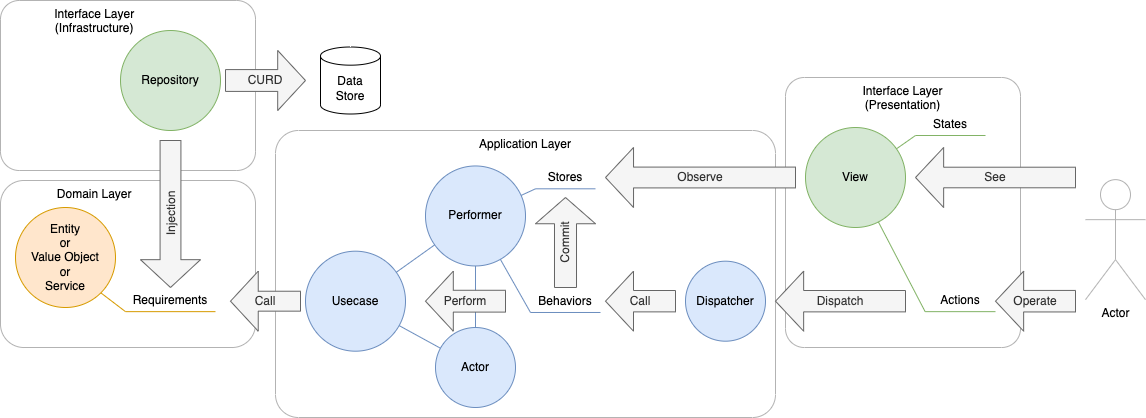

The diagram above was exported from draw.io. Its source (the exported page's mxGraphModel, read from the mxfile embedded in the PNG):
<mxGraphModel dx="1357" dy="913" grid="1" gridSize="10" guides="1" tooltips="1" connect="1" arrows="1" fold="1" page="1" pageScale="1" pageWidth="1169" pageHeight="440" math="0" shadow="0">
  <root>
    <mxCell id="0" />
    <mxCell id="1" parent="0" />
    <mxCell id="49" value="Application Layer" style="rounded=1;whiteSpace=wrap;html=1;labelBackgroundColor=default;fontSize=12;fillColor=none;align=center;verticalAlign=top;arcSize=8;strokeColor=#B3B3B3;" parent="1" vertex="1">
      <mxGeometry x="285" y="140" width="500" height="287" as="geometry" />
    </mxCell>
    <mxCell id="50" value="Interface Layer&lt;br&gt;(Presentation)" style="rounded=1;whiteSpace=wrap;html=1;labelBackgroundColor=default;fontSize=12;fillColor=none;align=center;verticalAlign=top;arcSize=8;strokeColor=#B3B3B3;" parent="1" vertex="1">
      <mxGeometry x="795" y="87" width="235" height="270" as="geometry" />
    </mxCell>
    <mxCell id="18" value="Domain Layer&amp;nbsp; &amp;nbsp; &amp;nbsp; &amp;nbsp; &amp;nbsp; &amp;nbsp; &amp;nbsp; &amp;nbsp; &amp;nbsp; &amp;nbsp;&amp;nbsp;" style="rounded=1;whiteSpace=wrap;html=1;labelBackgroundColor=default;fontSize=12;fillColor=none;align=center;verticalAlign=top;arcSize=14;strokeColor=#B3B3B3;" parent="1" vertex="1">
      <mxGeometry x="10" y="190" width="255" height="167" as="geometry" />
    </mxCell>
    <mxCell id="5" value="Entity&lt;br&gt;or&lt;br&gt;Value Object&lt;br&gt;or&lt;br&gt;Service" style="ellipse;whiteSpace=wrap;html=1;aspect=fixed;fillColor=#ffe6cc;strokeColor=#d79b00;" parent="1" vertex="1">
      <mxGeometry x="25" y="217" width="100" height="100" as="geometry" />
    </mxCell>
    <mxCell id="10" value="" style="endArrow=none;html=1;fontSize=12;fillColor=#ffe6cc;strokeColor=#d79b00;exitX=1;exitY=1;exitDx=0;exitDy=0;entryX=0;entryY=1;entryDx=0;entryDy=0;" parent="1" source="5" target="12" edge="1">
      <mxGeometry width="50" height="50" relative="1" as="geometry">
        <mxPoint x="95" y="259.15000000000003" as="sourcePoint" />
        <mxPoint x="135" y="349.15" as="targetPoint" />
      </mxGeometry>
    </mxCell>
    <mxCell id="11" value="" style="endArrow=none;html=1;fontSize=12;fillColor=#ffe6cc;strokeColor=#d79b00;exitX=0;exitY=1;exitDx=0;exitDy=0;entryX=1;entryY=1;entryDx=0;entryDy=0;" parent="1" source="12" target="12" edge="1">
      <mxGeometry width="50" height="50" relative="1" as="geometry">
        <mxPoint x="135" y="352.22999999999996" as="sourcePoint" />
        <mxPoint x="230" y="352.22999999999996" as="targetPoint" />
      </mxGeometry>
    </mxCell>
    <mxCell id="12" value="Requirements" style="text;html=1;strokeColor=none;fillColor=none;align=center;verticalAlign=middle;whiteSpace=wrap;rounded=0;labelBackgroundColor=default;fontSize=12;" parent="1" vertex="1">
      <mxGeometry x="135" y="299.15" width="90" height="22" as="geometry" />
    </mxCell>
    <mxCell id="19" value="Performer" style="ellipse;whiteSpace=wrap;html=1;aspect=fixed;fillColor=#dae8fc;strokeColor=#6c8ebf;" parent="1" vertex="1">
      <mxGeometry x="435" y="175.45999999999998" width="100" height="100" as="geometry" />
    </mxCell>
    <mxCell id="20" value="Usecase" style="ellipse;whiteSpace=wrap;html=1;aspect=fixed;fillColor=#dae8fc;strokeColor=#6c8ebf;" parent="1" vertex="1">
      <mxGeometry x="315" y="260.69" width="100" height="100" as="geometry" />
    </mxCell>
    <mxCell id="21" value="Actor" style="ellipse;whiteSpace=wrap;html=1;aspect=fixed;fillColor=#dae8fc;strokeColor=#6c8ebf;" parent="1" vertex="1">
      <mxGeometry x="445" y="337" width="80" height="80" as="geometry" />
    </mxCell>
    <mxCell id="22" value="" style="endArrow=none;html=1;fontSize=12;fillColor=#dae8fc;strokeColor=#6c8ebf;" parent="1" source="20" target="19" edge="1">
      <mxGeometry width="50" height="50" relative="1" as="geometry">
        <mxPoint x="70.35533905932743" y="222.61466094067256" as="sourcePoint" />
        <mxPoint x="96.71572875253787" y="186.25427124746213" as="targetPoint" />
      </mxGeometry>
    </mxCell>
    <mxCell id="23" value="" style="endArrow=none;html=1;fontSize=12;fillColor=#dae8fc;strokeColor=#6c8ebf;" parent="1" source="20" target="21" edge="1">
      <mxGeometry width="50" height="50" relative="1" as="geometry">
        <mxPoint x="353.28427124746213" y="239.6857287525379" as="sourcePoint" />
        <mxPoint x="429.64466094067257" y="193.32533905932743" as="targetPoint" />
      </mxGeometry>
    </mxCell>
    <mxCell id="24" value="" style="endArrow=none;html=1;fontSize=12;fillColor=#dae8fc;strokeColor=#6c8ebf;" parent="1" source="21" target="19" edge="1">
      <mxGeometry width="50" height="50" relative="1" as="geometry">
        <mxPoint x="373.28427124746213" y="249.6857287525379" as="sourcePoint" />
        <mxPoint x="449.64466094067257" y="203.32533905932743" as="targetPoint" />
      </mxGeometry>
    </mxCell>
    <mxCell id="28" value="Call" style="shape=singleArrow;direction=west;whiteSpace=wrap;html=1;labelBackgroundColor=none;fontSize=12;fillColor=#f5f5f5;arrowWidth=0.3321041666666645;arrowSize=0.39621977669852004;fontColor=#333333;strokeColor=#666666;" parent="1" vertex="1">
      <mxGeometry x="240" y="280.69" width="70" height="60" as="geometry" />
    </mxCell>
    <mxCell id="31" value="" style="endArrow=none;html=1;fontSize=12;fillColor=#dae8fc;strokeColor=#6c8ebf;entryX=0;entryY=1;entryDx=0;entryDy=0;" parent="1" source="19" target="33" edge="1">
      <mxGeometry width="50" height="50" relative="1" as="geometry">
        <mxPoint x="494.9953390593274" y="257.9653390593274" as="sourcePoint" />
        <mxPoint x="519.64" y="322.60999999999996" as="targetPoint" />
      </mxGeometry>
    </mxCell>
    <mxCell id="32" value="" style="endArrow=none;html=1;fontSize=12;fillColor=#dae8fc;strokeColor=#6c8ebf;exitX=0;exitY=1;exitDx=0;exitDy=0;entryX=1;entryY=1;entryDx=0;entryDy=0;" parent="1" source="33" target="33" edge="1">
      <mxGeometry width="50" height="50" relative="1" as="geometry">
        <mxPoint x="519.64" y="325.68999999999994" as="sourcePoint" />
        <mxPoint x="614.64" y="325.68999999999994" as="targetPoint" />
      </mxGeometry>
    </mxCell>
    <mxCell id="33" value="Behaviors" style="text;html=1;strokeColor=none;fillColor=none;align=center;verticalAlign=middle;whiteSpace=wrap;rounded=0;labelBackgroundColor=default;fontSize=12;" parent="1" vertex="1">
      <mxGeometry x="540" y="299.98999999999995" width="70" height="22" as="geometry" />
    </mxCell>
    <mxCell id="34" value="" style="endArrow=none;html=1;fontSize=12;fillColor=#dae8fc;strokeColor=#6c8ebf;entryX=0;entryY=1;entryDx=0;entryDy=0;" parent="1" source="19" target="36" edge="1">
      <mxGeometry width="50" height="50" relative="1" as="geometry">
        <mxPoint x="509.9953390593274" y="127.96533905932742" as="sourcePoint" />
        <mxPoint x="524.28" y="197.24999999999997" as="targetPoint" />
      </mxGeometry>
    </mxCell>
    <mxCell id="35" value="" style="endArrow=none;html=1;fontSize=12;fillColor=#dae8fc;strokeColor=#6c8ebf;exitX=0;exitY=1;exitDx=0;exitDy=0;entryX=1;entryY=1;entryDx=0;entryDy=0;" parent="1" source="36" target="36" edge="1">
      <mxGeometry width="50" height="50" relative="1" as="geometry">
        <mxPoint x="524.28" y="200.32999999999996" as="sourcePoint" />
        <mxPoint x="619.28" y="200.32999999999996" as="targetPoint" />
      </mxGeometry>
    </mxCell>
    <mxCell id="36" value="Stores" style="text;html=1;strokeColor=none;fillColor=none;align=center;verticalAlign=middle;whiteSpace=wrap;rounded=0;labelBackgroundColor=default;fontSize=12;" parent="1" vertex="1">
      <mxGeometry x="545" y="176.29999999999998" width="60" height="22" as="geometry" />
    </mxCell>
    <mxCell id="37" value="Commit" style="shape=singleArrow;direction=north;whiteSpace=wrap;html=1;labelBackgroundColor=none;fontSize=12;fillColor=#f5f5f5;fontColor=#333333;strokeColor=#666666;horizontal=0;arrowWidth=0.3671156686449876;arrowSize=0.2915757275132263;" parent="1" vertex="1">
      <mxGeometry x="545" y="207" width="60" height="90" as="geometry" />
    </mxCell>
    <mxCell id="39" value="Perform" style="shape=singleArrow;direction=west;whiteSpace=wrap;html=1;labelBackgroundColor=none;fontSize=12;fillColor=#f5f5f5;arrowWidth=0.36377083333333265;arrowSize=0.34752604484558064;fontColor=#333333;strokeColor=#666666;" parent="1" vertex="1">
      <mxGeometry x="435" y="280.69" width="80" height="60" as="geometry" />
    </mxCell>
    <mxCell id="40" value="View" style="ellipse;whiteSpace=wrap;html=1;aspect=fixed;fillColor=#d5e8d4;strokeColor=#82b366;" parent="1" vertex="1">
      <mxGeometry x="815" y="136.99999999999997" width="100" height="100" as="geometry" />
    </mxCell>
    <mxCell id="41" value="Observe" style="shape=singleArrow;direction=west;whiteSpace=wrap;html=1;labelBackgroundColor=none;fontSize=12;fillColor=#f5f5f5;arrowWidth=0.346922756618927;arrowSize=0.14759368274522913;fontColor=#333333;strokeColor=#666666;" parent="1" vertex="1">
      <mxGeometry x="615" y="156.99999999999997" width="190" height="60" as="geometry" />
    </mxCell>
    <mxCell id="43" value="" style="endArrow=none;html=1;fontSize=12;fillColor=#d5e8d4;strokeColor=#82b366;entryX=0;entryY=1;entryDx=0;entryDy=0;" parent="1" source="40" target="45" edge="1">
      <mxGeometry width="50" height="50" relative="1" as="geometry">
        <mxPoint x="885" y="207" as="sourcePoint" />
        <mxPoint x="869.28" y="247.25" as="targetPoint" />
      </mxGeometry>
    </mxCell>
    <mxCell id="44" value="" style="endArrow=none;html=1;fontSize=12;fillColor=#d5e8d4;strokeColor=#82b366;exitX=0;exitY=1;exitDx=0;exitDy=0;entryX=1;entryY=1;entryDx=0;entryDy=0;" parent="1" source="45" target="45" edge="1">
      <mxGeometry width="50" height="50" relative="1" as="geometry">
        <mxPoint x="869.28" y="250.32999999999993" as="sourcePoint" />
        <mxPoint x="964.28" y="250.32999999999993" as="targetPoint" />
      </mxGeometry>
    </mxCell>
    <mxCell id="45" value="Actions" style="text;html=1;strokeColor=none;fillColor=none;align=center;verticalAlign=middle;whiteSpace=wrap;rounded=0;labelBackgroundColor=default;fontSize=12;" parent="1" vertex="1">
      <mxGeometry x="934.6400000000001" y="299.15" width="70.36" height="22" as="geometry" />
    </mxCell>
    <mxCell id="46" value="" style="endArrow=none;html=1;fontSize=12;fillColor=#d5e8d4;strokeColor=#82b366;entryX=0;entryY=1;entryDx=0;entryDy=0;" parent="1" source="40" target="48" edge="1">
      <mxGeometry width="50" height="50" relative="1" as="geometry">
        <mxPoint x="915" y="147.97" as="sourcePoint" />
        <mxPoint x="869.28" y="168.52999999999997" as="targetPoint" />
      </mxGeometry>
    </mxCell>
    <mxCell id="47" value="" style="endArrow=none;html=1;fontSize=12;fillColor=#d5e8d4;strokeColor=#82b366;exitX=0;exitY=1;exitDx=0;exitDy=0;entryX=1;entryY=1;entryDx=0;entryDy=0;" parent="1" source="48" target="48" edge="1">
      <mxGeometry width="50" height="50" relative="1" as="geometry">
        <mxPoint x="869.28" y="171.60999999999996" as="sourcePoint" />
        <mxPoint x="964.28" y="171.60999999999996" as="targetPoint" />
      </mxGeometry>
    </mxCell>
    <mxCell id="48" value="States" style="text;html=1;strokeColor=none;fillColor=none;align=center;verticalAlign=middle;whiteSpace=wrap;rounded=0;labelBackgroundColor=default;fontSize=12;" parent="1" vertex="1">
      <mxGeometry x="925" y="123" width="70" height="22" as="geometry" />
    </mxCell>
    <mxCell id="53" value="Dispatch" style="shape=singleArrow;direction=west;whiteSpace=wrap;html=1;labelBackgroundColor=none;fontSize=12;fillColor=#f5f5f5;arrowWidth=0.3564375000000022;arrowSize=0.2164260336068957;fontColor=#333333;strokeColor=#666666;" parent="1" vertex="1">
      <mxGeometry x="785" y="280.69" width="130" height="60" as="geometry" />
    </mxCell>
    <mxCell id="54" value="Dispatcher" style="ellipse;whiteSpace=wrap;html=1;aspect=fixed;fillColor=#dae8fc;strokeColor=#6c8ebf;" parent="1" vertex="1">
      <mxGeometry x="695" y="270.69" width="80" height="80" as="geometry" />
    </mxCell>
    <mxCell id="55" value="Call" style="shape=singleArrow;direction=west;whiteSpace=wrap;html=1;labelBackgroundColor=none;fontSize=12;fillColor=#f5f5f5;arrowWidth=0.3564375000000022;arrowSize=0.4000297655378063;fontColor=#333333;strokeColor=#666666;" parent="1" vertex="1">
      <mxGeometry x="615" y="280.69" width="70" height="60" as="geometry" />
    </mxCell>
    <mxCell id="56" value="Actor" style="shape=umlActor;verticalLabelPosition=bottom;verticalAlign=top;html=1;outlineConnect=0;labelBackgroundColor=none;strokeColor=#B3B3B3;fontSize=12;fillColor=none;aspect=fixed;" parent="1" vertex="1">
      <mxGeometry x="1095" y="189.15000000000003" width="60" height="120" as="geometry" />
    </mxCell>
    <mxCell id="57" value="See" style="shape=singleArrow;direction=west;whiteSpace=wrap;html=1;labelBackgroundColor=none;fontSize=12;fillColor=#f5f5f5;arrowWidth=0.3431041666666658;arrowSize=0.17584615230560274;fontColor=#333333;strokeColor=#666666;" parent="1" vertex="1">
      <mxGeometry x="925" y="156.99999999999997" width="160" height="60" as="geometry" />
    </mxCell>
    <mxCell id="58" value="Operate" style="shape=singleArrow;direction=west;whiteSpace=wrap;html=1;labelBackgroundColor=none;fontSize=12;fillColor=#f5f5f5;arrowWidth=0.3587708333333372;arrowSize=0.3516923046112055;fontColor=#333333;strokeColor=#666666;" parent="1" vertex="1">
      <mxGeometry x="1005" y="280.69" width="80" height="60" as="geometry" />
    </mxCell>
    <mxCell id="URFtLly6vLTnL96ibb_k-58" value="Interface Layer&amp;nbsp; &amp;nbsp; &amp;nbsp; &amp;nbsp; &amp;nbsp;&amp;nbsp;&amp;nbsp; &amp;nbsp; &amp;nbsp; &amp;nbsp; &amp;nbsp;&amp;nbsp;&lt;br&gt;(Infrastructure)&amp;nbsp; &amp;nbsp; &amp;nbsp; &amp;nbsp; &amp;nbsp;&amp;nbsp;&amp;nbsp; &amp;nbsp; &amp;nbsp; &amp;nbsp; &amp;nbsp;&amp;nbsp;" style="rounded=1;whiteSpace=wrap;html=1;labelBackgroundColor=default;fontSize=12;fillColor=none;align=center;verticalAlign=top;arcSize=11;strokeColor=#B3B3B3;" vertex="1" parent="1">
      <mxGeometry x="10" y="10" width="255" height="170" as="geometry" />
    </mxCell>
    <mxCell id="URFtLly6vLTnL96ibb_k-59" value="Repository" style="ellipse;whiteSpace=wrap;html=1;aspect=fixed;fillColor=#d5e8d4;strokeColor=#82b366;" vertex="1" parent="1">
      <mxGeometry x="130" y="40" width="100" height="100" as="geometry" />
    </mxCell>
    <mxCell id="URFtLly6vLTnL96ibb_k-60" value="Injection" style="shape=singleArrow;direction=south;whiteSpace=wrap;html=1;labelBackgroundColor=none;fontSize=12;fillColor=#f5f5f5;fontColor=#333333;strokeColor=#666666;horizontal=0;arrowWidth=0.3472646077473958;arrowSize=0.18934268043154762;" vertex="1" parent="1">
      <mxGeometry x="150" y="150" width="60" height="147" as="geometry" />
    </mxCell>
    <mxCell id="URFtLly6vLTnL96ibb_k-62" value="Data&lt;br&gt;Store" style="shape=cylinder3;whiteSpace=wrap;html=1;boundedLbl=1;backgroundOutline=1;size=9.08331298828125;" vertex="1" parent="1">
      <mxGeometry x="330" y="56.5" width="60" height="67" as="geometry" />
    </mxCell>
    <mxCell id="URFtLly6vLTnL96ibb_k-64" value="CURD" style="shape=singleArrow;direction=east;whiteSpace=wrap;html=1;labelBackgroundColor=none;fontSize=12;fillColor=#f5f5f5;arrowWidth=0.36377083333333265;arrowSize=0.34752604484558064;fontColor=#333333;strokeColor=#666666;" vertex="1" parent="1">
      <mxGeometry x="235" y="60" width="80" height="60" as="geometry" />
    </mxCell>
  </root>
</mxGraphModel>